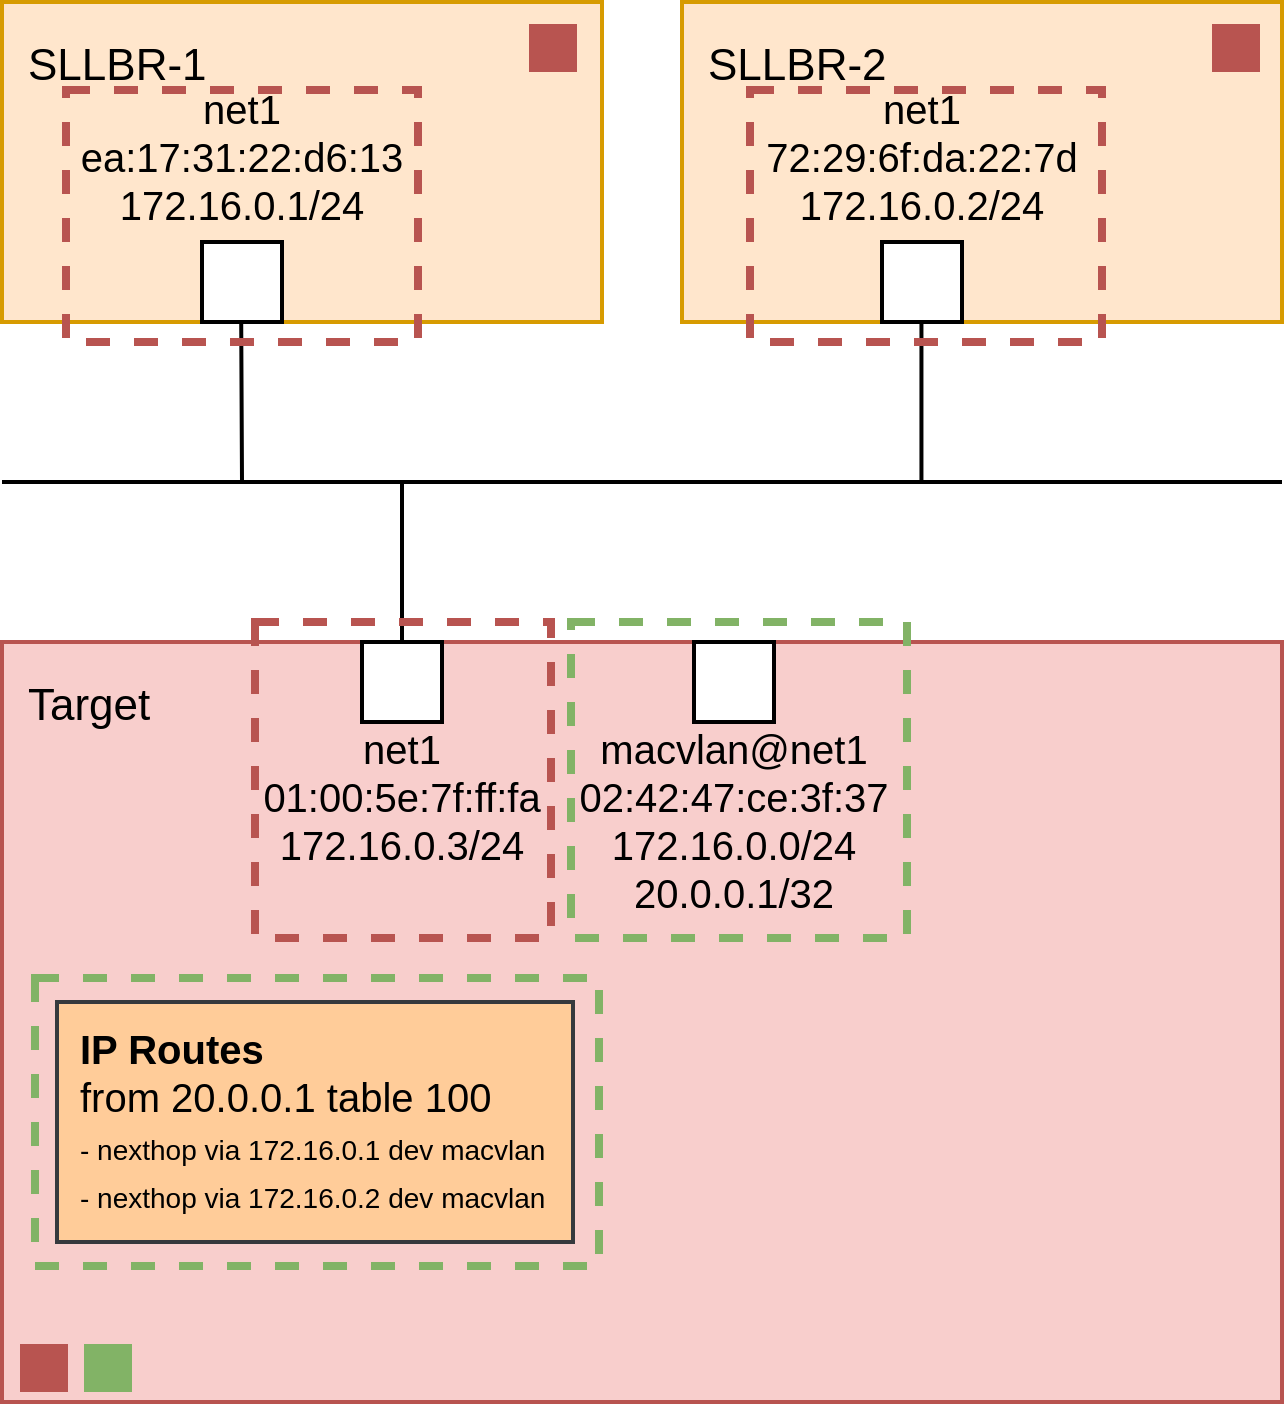

The diagram above was exported from draw.io. Its source (the exported page's mxGraphModel, read from the mxfile embedded in the PNG):
<mxGraphModel dx="1663" dy="1572" grid="1" gridSize="10" guides="1" tooltips="1" connect="1" arrows="1" fold="1" page="1" pageScale="1" pageWidth="850" pageHeight="1100" math="0" shadow="0">
  <root>
    <mxCell id="0" />
    <mxCell id="1" parent="0" />
    <mxCell id="RDApBpeDjB2GB94imdg1-3" value="&lt;font style=&quot;font-size: 11px&quot;&gt;Target&lt;/font&gt;" style="rounded=0;whiteSpace=wrap;html=1;labelBackgroundColor=none;fontSize=14;align=left;fillColor=#f8cecc;strokeColor=#b85450;verticalAlign=top;spacingLeft=5;" vertex="1" parent="1">
      <mxGeometry x="-850" y="-940" width="320" height="190" as="geometry" />
    </mxCell>
    <mxCell id="RDApBpeDjB2GB94imdg1-25" value="" style="rounded=0;whiteSpace=wrap;html=1;fillColor=none;dashed=1;strokeWidth=2;strokeColor=#82b366;" vertex="1" parent="1">
      <mxGeometry x="-841.75" y="-856" width="141" height="72" as="geometry" />
    </mxCell>
    <mxCell id="RDApBpeDjB2GB94imdg1-1" value="&lt;font style=&quot;font-size: 11px&quot;&gt;SLLBR-1&lt;br&gt;&lt;/font&gt;" style="rounded=0;whiteSpace=wrap;html=1;labelBackgroundColor=none;fontSize=14;align=left;fillColor=#ffe6cc;strokeColor=#d79b00;verticalAlign=top;spacingLeft=5;" vertex="1" parent="1">
      <mxGeometry x="-850" y="-1100" width="150" height="80" as="geometry" />
    </mxCell>
    <mxCell id="RDApBpeDjB2GB94imdg1-2" value="net1&lt;br&gt;ea:17:31:22:d6:13&lt;br&gt;172.16.0.1/24" style="strokeColor=inherit;fillColor=inherit;gradientColor=inherit;shape=rect;points=[[0,0.5,0]];html=1;resizable=1;align=center;verticalAlign=bottom;labelPosition=center;verticalLabelPosition=top;labelBackgroundColor=none;fontSize=10;paart=1;spacingTop=-5;" vertex="1" parent="1">
      <mxGeometry x="-800" y="-1040" width="20" height="20" as="geometry" />
    </mxCell>
    <mxCell id="RDApBpeDjB2GB94imdg1-4" value="net1&lt;br&gt;01:00:5e:7f:ff:fa&lt;br&gt;172.16.0.3/24" style="strokeColor=inherit;fillColor=inherit;gradientColor=inherit;shape=rect;points=[[0,0.5,0]];html=1;resizable=1;align=center;verticalAlign=top;labelPosition=center;verticalLabelPosition=bottom;labelBackgroundColor=none;fontSize=10;paart=1;spacingTop=-5;" vertex="1" parent="1">
      <mxGeometry x="-760" y="-940" width="20" height="20" as="geometry" />
    </mxCell>
    <mxCell id="RDApBpeDjB2GB94imdg1-5" value="macvlan@net1&lt;br&gt;02:42:47:ce:3f:37&lt;br&gt;172.16.0.0/24&lt;br&gt;20.0.0.1/32" style="strokeColor=inherit;fillColor=inherit;gradientColor=inherit;shape=rect;points=[[0,0.5,0]];html=1;resizable=1;align=center;verticalAlign=top;labelPosition=center;verticalLabelPosition=bottom;labelBackgroundColor=none;fontSize=10;paart=1;spacingTop=-5;" vertex="1" parent="1">
      <mxGeometry x="-677" y="-940" width="20" height="20" as="geometry" />
    </mxCell>
    <mxCell id="RDApBpeDjB2GB94imdg1-6" value="" style="endArrow=none;html=1;rounded=0;" edge="1" parent="1">
      <mxGeometry width="50" height="50" relative="1" as="geometry">
        <mxPoint x="-850" y="-980" as="sourcePoint" />
        <mxPoint x="-530" y="-980" as="targetPoint" />
      </mxGeometry>
    </mxCell>
    <mxCell id="RDApBpeDjB2GB94imdg1-7" value="" style="endArrow=none;html=1;rounded=0;entryX=0.49;entryY=1.006;entryDx=0;entryDy=0;entryPerimeter=0;" edge="1" parent="1" target="RDApBpeDjB2GB94imdg1-2">
      <mxGeometry width="50" height="50" relative="1" as="geometry">
        <mxPoint x="-790" y="-980" as="sourcePoint" />
        <mxPoint x="-790" y="-1000" as="targetPoint" />
      </mxGeometry>
    </mxCell>
    <mxCell id="RDApBpeDjB2GB94imdg1-8" value="" style="endArrow=none;html=1;rounded=0;entryX=0.49;entryY=1.006;entryDx=0;entryDy=0;entryPerimeter=0;" edge="1" parent="1">
      <mxGeometry width="50" height="50" relative="1" as="geometry">
        <mxPoint x="-750" y="-940" as="sourcePoint" />
        <mxPoint x="-750" y="-980" as="targetPoint" />
      </mxGeometry>
    </mxCell>
    <mxCell id="RDApBpeDjB2GB94imdg1-9" value="&lt;font style=&quot;font-size: 11px&quot;&gt;SLLBR-2&lt;/font&gt;" style="rounded=0;whiteSpace=wrap;html=1;labelBackgroundColor=none;fontSize=14;align=left;fillColor=#ffe6cc;strokeColor=#d79b00;verticalAlign=top;spacingLeft=5;" vertex="1" parent="1">
      <mxGeometry x="-680" y="-1100" width="150" height="80" as="geometry" />
    </mxCell>
    <mxCell id="RDApBpeDjB2GB94imdg1-10" value="net1&lt;br&gt;72:29:6f:da:22:7d&lt;br&gt;172.16.0.2/24" style="strokeColor=inherit;fillColor=inherit;gradientColor=inherit;shape=rect;points=[[0,0.5,0]];html=1;resizable=1;align=center;verticalAlign=bottom;labelPosition=center;verticalLabelPosition=top;labelBackgroundColor=none;fontSize=10;paart=1;spacingTop=-5;" vertex="1" parent="1">
      <mxGeometry x="-630" y="-1040" width="20" height="20" as="geometry" />
    </mxCell>
    <mxCell id="RDApBpeDjB2GB94imdg1-11" value="" style="endArrow=none;html=1;rounded=0;entryX=0.49;entryY=1.006;entryDx=0;entryDy=0;entryPerimeter=0;" edge="1" parent="1">
      <mxGeometry width="50" height="50" relative="1" as="geometry">
        <mxPoint x="-620.14" y="-980" as="sourcePoint" />
        <mxPoint x="-620.14" y="-1020" as="targetPoint" />
      </mxGeometry>
    </mxCell>
    <mxCell id="RDApBpeDjB2GB94imdg1-12" value="" style="rounded=0;whiteSpace=wrap;html=1;fillColor=none;dashed=1;strokeWidth=2;strokeColor=#82b366;" vertex="1" parent="1">
      <mxGeometry x="-707.75" y="-945" width="84" height="79" as="geometry" />
    </mxCell>
    <mxCell id="RDApBpeDjB2GB94imdg1-13" value="" style="rounded=0;whiteSpace=wrap;html=1;fillColor=none;dashed=1;strokeWidth=2;strokeColor=#b85450;" vertex="1" parent="1">
      <mxGeometry x="-786.75" y="-945" width="74" height="79" as="geometry" />
    </mxCell>
    <mxCell id="RDApBpeDjB2GB94imdg1-14" value="" style="rounded=0;whiteSpace=wrap;html=1;fillColor=none;dashed=1;strokeWidth=2;strokeColor=#b85450;" vertex="1" parent="1">
      <mxGeometry x="-834" y="-1078" width="88" height="63" as="geometry" />
    </mxCell>
    <mxCell id="RDApBpeDjB2GB94imdg1-15" value="" style="rounded=0;whiteSpace=wrap;html=1;fillColor=none;dashed=1;strokeWidth=2;strokeColor=#b85450;" vertex="1" parent="1">
      <mxGeometry x="-663" y="-1078" width="88" height="63" as="geometry" />
    </mxCell>
    <mxCell id="RDApBpeDjB2GB94imdg1-16" value="" style="rounded=0;whiteSpace=wrap;html=1;fillColor=#B85450;strokeColor=#B85450;" vertex="1" parent="1">
      <mxGeometry x="-845" y="-764" width="11" height="11" as="geometry" />
    </mxCell>
    <mxCell id="RDApBpeDjB2GB94imdg1-17" value="" style="rounded=0;whiteSpace=wrap;html=1;fillColor=#82B366;strokeColor=#82b366;" vertex="1" parent="1">
      <mxGeometry x="-829" y="-764" width="11" height="11" as="geometry" />
    </mxCell>
    <mxCell id="RDApBpeDjB2GB94imdg1-18" value="" style="rounded=0;whiteSpace=wrap;html=1;fillColor=#B85450;strokeColor=#B85450;" vertex="1" parent="1">
      <mxGeometry x="-717.75" y="-1094" width="11" height="11" as="geometry" />
    </mxCell>
    <mxCell id="RDApBpeDjB2GB94imdg1-19" value="" style="rounded=0;whiteSpace=wrap;html=1;fillColor=#B85450;strokeColor=#B85450;" vertex="1" parent="1">
      <mxGeometry x="-547" y="-1094" width="11" height="11" as="geometry" />
    </mxCell>
    <mxCell id="RDApBpeDjB2GB94imdg1-24" value="&lt;span&gt;&lt;b&gt;IP Routes&lt;/b&gt;&lt;/span&gt;&lt;br style=&quot;padding: 0px ; margin: 0px&quot;&gt;from 20.0.0.1 table 100&lt;br&gt;&lt;font style=&quot;font-size: 7px;&quot;&gt;- nexthop via 172.16.0.1 dev macvlan&lt;/font&gt;&lt;div&gt;&lt;font style=&quot;font-size: 7px;&quot;&gt;- nexthop via 172.16.0.2 dev macvlan&lt;/font&gt;&lt;/div&gt;" style="rounded=0;whiteSpace=wrap;html=1;labelBackgroundColor=none;fontSize=10;align=left;spacingLeft=4;labelPosition=center;verticalLabelPosition=middle;verticalAlign=top;fillColor=#ffcc99;strokeColor=#36393d;" vertex="1" parent="1">
      <mxGeometry x="-836.25" y="-850" width="129" height="60" as="geometry" />
    </mxCell>
  </root>
</mxGraphModel>